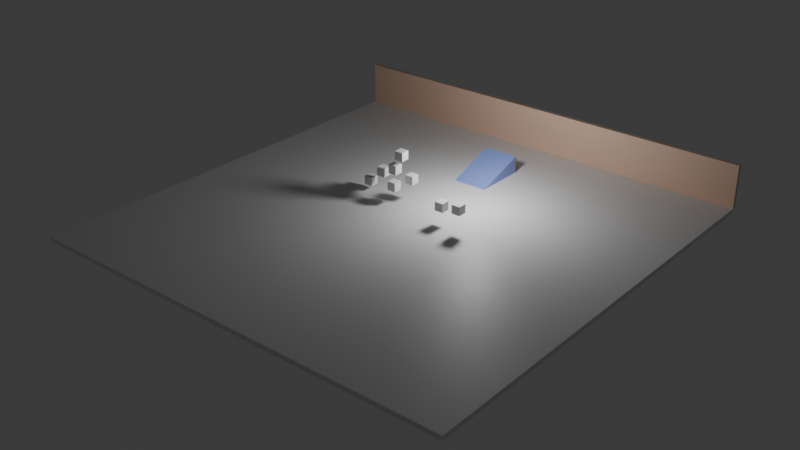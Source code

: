 # Source: bike_game.blend  (saved by Blender 4.2.66; exported with 4.5.12 LTS)
import bpy
from mathutils import Matrix  # noqa: F401  (used for matrix-valued properties, if any)

bpy.ops.wm.read_factory_settings(use_empty=True)
scene = bpy.context.scene
scene.name = 'World'

# ---- collections
col_crates = bpy.data.collections.new('Crates'); scene.collection.children.link(col_crates)
col_collidercube = bpy.data.collections.new('ColliderCube')  # instanced only; not linked into the scene
col_wall = bpy.data.collections.new('Wall')  # instanced only; not linked into the scene
col_ramp = bpy.data.collections.new('Ramp')  # instanced only; not linked into the scene
col_crate = bpy.data.collections.new('Crate')  # instanced only; not linked into the scene

# ---- materials (node trees are filled in below, after node groups)
mat_material = bpy.data.materials.new('Material')
mat_material.alpha_threshold = 0.0
mat_material.use_transparent_shadow = False
mat_material.roughness = 0.5
mat_material.line_color = (0.0, 0.0, 0.0, 1.0)
mat_orangewallmaterial = bpy.data.materials.new('OrangeWallMaterial')
mat_rampmaterial = bpy.data.materials.new('RampMaterial')

# ---- material node trees
mat_material.use_nodes = True; mat_material.node_tree.nodes.clear()
_N = mat_material.node_tree.nodes; _L = mat_material.node_tree.links
n0 = _N.new('ShaderNodeOutputMaterial'); n0.name = 'Material Output'; n0.location = (300, 300)
n1 = _N.new('ShaderNodeBsdfPrincipled'); n1.name = 'Principled BSDF'; n1.location = (10, 300)
n1.inputs[3].default_value = 1.45
_L.new(n1.outputs[0], n0.inputs[0])
n0.is_active_output = True
mat_orangewallmaterial.use_nodes = True; mat_orangewallmaterial.node_tree.nodes.clear()
_N = mat_orangewallmaterial.node_tree.nodes; _L = mat_orangewallmaterial.node_tree.links
n0 = _N.new('ShaderNodeBsdfPrincipled'); n0.name = 'Principled BSDF'; n0.location = (10, 300)
n0.inputs[0].default_value = (0.8168, 0.5623, 0.4161, 1.0)
n1 = _N.new('ShaderNodeOutputMaterial'); n1.name = 'Material Output'; n1.location = (300, 300)
_L.new(n0.outputs[0], n1.inputs[0])
n1.is_active_output = True
mat_rampmaterial.use_nodes = True; mat_rampmaterial.node_tree.nodes.clear()
_N = mat_rampmaterial.node_tree.nodes; _L = mat_rampmaterial.node_tree.links
n0 = _N.new('ShaderNodeBsdfPrincipled'); n0.name = 'Principled BSDF'; n0.location = (10, 300)
n0.inputs[0].default_value = (0.2645, 0.3615, 0.8003, 1.0)
n1 = _N.new('ShaderNodeOutputMaterial'); n1.name = 'Material Output'; n1.location = (300, 300)
_L.new(n0.outputs[0], n1.inputs[0])
n1.is_active_output = True

# ---- world
world_world = bpy.data.worlds.new('World'); scene.world = world_world
world_world.use_nodes = True; world_world.node_tree.nodes.clear()
_N = world_world.node_tree.nodes; _L = world_world.node_tree.links
n0 = _N.new('ShaderNodeOutputWorld'); n0.name = 'World Output'; n0.location = (300, 300)
n1 = _N.new('ShaderNodeBackground'); n1.name = 'Background'; n1.location = (10, 300)
n1.inputs[0].default_value = (0.05088, 0.05088, 0.05088, 1.0)
_L.new(n1.outputs[0], n0.inputs[0])
n0.is_active_output = True
world_world.color = (0.05088, 0.05088, 0.05088)
world_world.sun_shadow_jitter_overblur = 0.0

# ---- lights
light_light = bpy.data.lights.new('Light', 'POINT')
light_light.energy = 5000.0
light_light.shadow_soft_size = 1.0

# ---- meshes
me_cube = bpy.data.meshes.new('Cube')
me_cube.from_pydata([(1.0, 1.0, 1.0), (1.0, 1.0, -1.0), (1.0, -1.0, 1.0), (1.0, -1.0, -1.0), (-1.0, 1.0, 1.0), (-1.0, 1.0, -1.0), (-1.0, -1.0, 1.0), (-1.0, -1.0, -1.0)], [], [(0, 4, 6, 2), (3, 2, 6, 7), (7, 6, 4, 5), (5, 1, 3, 7), (1, 0, 2, 3), (5, 4, 0, 1)])
_uv = me_cube.uv_layers.new(name='UVMap')
_uv.uv.foreach_set('vector', [0.625, 0.5, 0.875, 0.5, 0.875, 0.75, 0.625, 0.75, 0.375, 0.75, 0.625, 0.75, 0.625, 1.0, 0.375, 1.0, 0.375, 0.0, 0.625, 0.0, 0.625, 0.25, 0.375, 0.25, 0.125, 0.5, 0.375, 0.5, 0.375, 0.75, 0.125, 0.75, 0.375, 0.5, 0.625, 0.5, 0.625, 0.75, 0.375, 0.75, 0.375, 0.25, 0.625, 0.25, 0.625, 0.5, 0.375, 0.5])
me_cube.materials.append(mat_material)
me_cube.use_mirror_vertex_groups = False
me_cube.update()
me_cube_003 = bpy.data.meshes.new('Cube.003')
me_cube_003.from_pydata([(-0.5, -0.5, -0.5), (-0.5, -0.5, 0.5), (-0.5, 0.5, -0.5), (-0.5, 0.5, 0.5), (0.5, -0.5, -0.5), (0.5, -0.5, 0.5), (0.5, 0.5, -0.5), (0.5, 0.5, 0.5)], [], [(0, 2, 3, 1), (2, 6, 7, 3), (6, 4, 5, 7), (4, 0, 1, 5), (2, 0, 4, 6), (7, 5, 1, 3)])
_uv = me_cube_003.uv_layers.new(name='UVMap')
_uv.uv.foreach_set('vector', [0.375, 0.0, 0.375, 0.25, 0.625, 0.25, 0.625, 0.0, 0.375, 0.25, 0.375, 0.5, 0.625, 0.5, 0.625, 0.25, 0.375, 0.5, 0.375, 0.75, 0.625, 0.75, 0.625, 0.5, 0.375, 0.75, 0.375, 1.0, 0.625, 1.0, 0.625, 0.75, 0.125, 0.5, 0.125, 0.75, 0.375, 0.75, 0.375, 0.5, 0.625, 0.5, 0.625, 0.75, 0.875, 0.75, 0.875, 0.5])
me_cube_003.materials.append(mat_orangewallmaterial)
me_cube_003.update()
me_cube_004 = bpy.data.meshes.new('Cube.004')
me_cube_004.from_pydata([(-2.0, -3.0, -5.96e-08), (-2.0, 3.0, -5.96e-08), (-2.0, 3.0, 2.0), (2.0, -3.0, -5.96e-08), (2.0, 3.0, -5.96e-08), (2.0, 3.0, 2.0)], [], [(1, 2, 5, 4), (5, 2, 0, 3), (1, 0, 2), (4, 5, 3), (1, 4, 3, 0)])
_uv = me_cube_004.uv_layers.new(name='UVMap')
_uv.uv.foreach_set('vector', [0.125, 0.5, 0.0, 0.0, 0.0, 0.0, 0.375, 0.5, 0.0, 0.0, 0.0, 0.0, 0.125, 0.75, 0.0, 0.0, 0.375, 0.25, 0.125, 0.75, 0.625, 0.25, 0.375, 0.5, 0.0, 0.0, 0.375, 0.75, 0.125, 0.5, 0.375, 0.5, 0.375, 0.75, 0.125, 0.75])
me_cube_004.materials.append(mat_rampmaterial)
me_cube_004.update()
me_cube_001 = bpy.data.meshes.new('Cube.001')
me_cube_001.from_pydata([(-0.5, -0.5, -0.5), (-0.5, -0.5, 0.5), (-0.5, 0.5, -0.5), (-0.5, 0.5, 0.5), (0.5, -0.5, -0.5), (0.5, -0.5, 0.5), (0.5, 0.5, -0.5), (0.5, 0.5, 0.5)], [], [(0, 1, 3, 2), (2, 3, 7, 6), (6, 7, 5, 4), (4, 5, 1, 0), (2, 6, 4, 0), (7, 3, 1, 5)])
_uv = me_cube_001.uv_layers.new(name='UVMap')
_uv.uv.foreach_set('vector', [0.375, 0.0, 0.625, 0.0, 0.625, 0.25, 0.375, 0.25, 0.375, 0.25, 0.625, 0.25, 0.625, 0.5, 0.375, 0.5, 0.375, 0.5, 0.625, 0.5, 0.625, 0.75, 0.375, 0.75, 0.375, 0.75, 0.625, 0.75, 0.625, 1.0, 0.375, 1.0, 0.125, 0.5, 0.375, 0.5, 0.375, 0.75, 0.125, 0.75, 0.625, 0.5, 0.875, 0.5, 0.875, 0.75, 0.625, 0.75])
me_cube_001.update()

# ---- objects
ob_floor = bpy.data.objects.new('Floor', me_cube)
ob_light = bpy.data.objects.new('Light', light_light)
ob_collidercube_001 = bpy.data.objects.new('ColliderCube.001', None)
ob_wall = bpy.data.objects.new('Wall', None)
ob_ramp_001 = bpy.data.objects.new('Ramp.001', None)
ob_player = bpy.data.objects.new('Player', None)
ob_crate_001 = bpy.data.objects.new('Crate.001', None)
ob_crate_002 = bpy.data.objects.new('Crate.002', None)
ob_crate_003 = bpy.data.objects.new('Crate.003', None)
ob_crate_004 = bpy.data.objects.new('Crate.004', None)
ob_crate_005 = bpy.data.objects.new('Crate.005', None)
ob_crate_006 = bpy.data.objects.new('Crate.006', None)
ob_crate_007 = bpy.data.objects.new('Crate.007', None)
ob_crate_008 = bpy.data.objects.new('Crate.008', None)
ob_collidercube = bpy.data.objects.new('ColliderCube', None)
ob_cube = bpy.data.objects.new('Cube', me_cube_003)
ob_collidercube_003 = bpy.data.objects.new('ColliderCube.003', None)
ob_ramp_002 = bpy.data.objects.new('Ramp.002', me_cube_004)
ob_crate = bpy.data.objects.new('Crate', me_cube_001)
ob_collidercube_002 = bpy.data.objects.new('ColliderCube.002', None)

# ---- transforms, parenting, visibility, modifiers, constraints
ob_floor.location = (0.0, 0.0, -0.25)
ob_floor.scale = (25.0, 25.0, 0.25)
ob_floor.lock_rotations_4d = False
ob_floor.empty_display_type = 'ARROWS'
ob_floor.lineart.crease_threshold = 0.0
ob_light.location = (4.0, 7.5, 9.0)
ob_light.rotation_euler = (0.6503, 0.05522, 1.866)
ob_light.lock_rotations_4d = False
ob_light.empty_display_type = 'ARROWS'
ob_light.color = (0.0, 0.0, 0.0, 0.0)
ob_light.lineart.crease_threshold = 0.0
ob_collidercube_001.parent = ob_floor
ob_collidercube_001.matrix_parent_inverse = Matrix(((0.2, -0.0, 0.0, -0.0), (-0.0, 0.2, -0.0, 0.0), (0.0, -0.0, 4.0, -0.0), (-0.0, 0.0, -0.0, 1.0)))
ob_collidercube_001.location = (0.0, 0.0, 0.0)
ob_collidercube_001.scale = (10.0, 10.0, 0.5)
ob_collidercube_001.empty_display_size = 0.0001
ob_collidercube_001.instance_type = 'COLLECTION'
ob_wall.location = (0.0, 25.0, 0.0)
ob_wall.scale = (5.0, 1.0, 1.0)
ob_wall.instance_type = 'COLLECTION'
ob_ramp_001.location = (0.0, 15.0, 0.0)
ob_ramp_001.instance_type = 'COLLECTION'
ob_player.location = (0.0, 0.0, 0.8488)
ob_player.empty_display_type = 'SPHERE'
ob_crate_001.location = (-3.369, 3.088, 2.155)
ob_crate_001.empty_display_size = 0.0001
ob_crate_001.instance_type = 'COLLECTION'
ob_crate_002.location = (-2.403, 4.833, 2.577)
ob_crate_002.empty_display_size = 0.0001
ob_crate_002.instance_type = 'COLLECTION'
ob_crate_003.location = (-3.762, 3.711, 3.779)
ob_crate_003.empty_display_size = 0.0001
ob_crate_003.instance_type = 'COLLECTION'
ob_crate_004.location = (-3.211, 4.11, 5.344)
ob_crate_004.empty_display_size = 0.0001
ob_crate_004.instance_type = 'COLLECTION'
ob_crate_005.location = (-5.739, 4.114, 2.814)
ob_crate_005.empty_display_size = 0.0001
ob_crate_005.instance_type = 'COLLECTION'
ob_crate_006.location = (-7.594, 4.206, 1.184)
ob_crate_006.empty_display_size = 0.0001
ob_crate_006.instance_type = 'COLLECTION'
ob_crate_007.location = (3.503, 2.414, 2.161)
ob_crate_007.empty_display_size = 0.0001
ob_crate_007.instance_type = 'COLLECTION'
ob_crate_008.location = (5.867, 2.13, 2.66)
ob_crate_008.empty_display_size = 0.0001
ob_crate_008.instance_type = 'COLLECTION'
ob_collidercube.location = (0.0, 0.0, 0.0)
ob_collidercube.empty_display_type = 'CUBE'
ob_collidercube.empty_display_size = 0.5
ob_cube.location = (0.0, 0.25, 2.5)
ob_cube.scale = (10.0, 0.5, 5.0)
ob_collidercube_003.parent = ob_cube
ob_collidercube_003.matrix_parent_inverse = Matrix(((1.0, -0.0, 0.0, -0.0), (-0.0, 1.0, -0.0, 0.0), (0.0, -0.0, 1.0, -2.5), (-0.0, 0.0, -0.0, 1.0)))
ob_collidercube_003.location = (0.0, 0.0, 2.5)
ob_collidercube_003.empty_display_size = 2.0
ob_collidercube_003.instance_type = 'COLLECTION'
ob_ramp_002.location = (0.0, 0.0, 0.0)
ob_crate.location = (0.0, 0.0, 0.0)
ob_collidercube_002.parent = ob_crate
ob_collidercube_002.location = (0.0, 0.0, 0.0)
ob_collidercube_002.empty_display_size = 0.0001
ob_collidercube_002.instance_type = 'COLLECTION'
ob_collidercube_001.instance_collection = col_collidercube
ob_wall.instance_collection = col_wall
ob_ramp_001.instance_collection = col_ramp
ob_crate_001.instance_collection = col_crate
ob_crate_002.instance_collection = col_crate
ob_crate_003.instance_collection = col_crate
ob_crate_004.instance_collection = col_crate
ob_crate_005.instance_collection = col_crate
ob_crate_006.instance_collection = col_crate
ob_crate_007.instance_collection = col_crate
ob_crate_008.instance_collection = col_crate
ob_collidercube_003.instance_collection = col_collidercube
ob_collidercube_002.instance_collection = col_collidercube

# ---- collection membership
scene.collection.objects.link(ob_floor)
scene.collection.objects.link(ob_light)
scene.collection.objects.link(ob_collidercube_001)
scene.collection.objects.link(ob_wall)
scene.collection.objects.link(ob_ramp_001)
scene.collection.objects.link(ob_player)
col_crates.objects.link(ob_crate_001)
col_crates.objects.link(ob_crate_002)
col_crates.objects.link(ob_crate_003)
col_crates.objects.link(ob_crate_004)
col_crates.objects.link(ob_crate_005)
col_crates.objects.link(ob_crate_006)
col_crates.objects.link(ob_crate_007)
col_crates.objects.link(ob_crate_008)
col_collidercube.objects.link(ob_collidercube)
col_wall.objects.link(ob_cube)
col_wall.objects.link(ob_collidercube_003)
col_ramp.objects.link(ob_ramp_002)
col_crate.objects.link(ob_crate)
col_crate.objects.link(ob_collidercube_002)

# ---- scene / render settings (as saved in the file)
scene.frame_start = 1; scene.frame_end = 250; scene.frame_set(1)
scene.render.engine = 'BLENDER_EEVEE_NEXT'
bpy.context.view_layer.update()

# ---- added for rendering (the .blend has no active camera): camera
cam_auto = bpy.data.cameras.new('AutoCamera')
cam_auto.lens = 50.0
cam_auto.sensor_width = 36.0
cam_auto.clip_end = 1148.2
ob_auto_camera = bpy.data.objects.new('AutoCamera', cam_auto)
scene.collection.objects.link(ob_auto_camera)
ob_auto_camera.location = (65.4249, -78.5099, 52.0899)
ob_auto_camera.rotation_euler = (1.09748, -7.21219e-08, 0.694738)
scene.camera = ob_auto_camera
bpy.context.view_layer.update()
